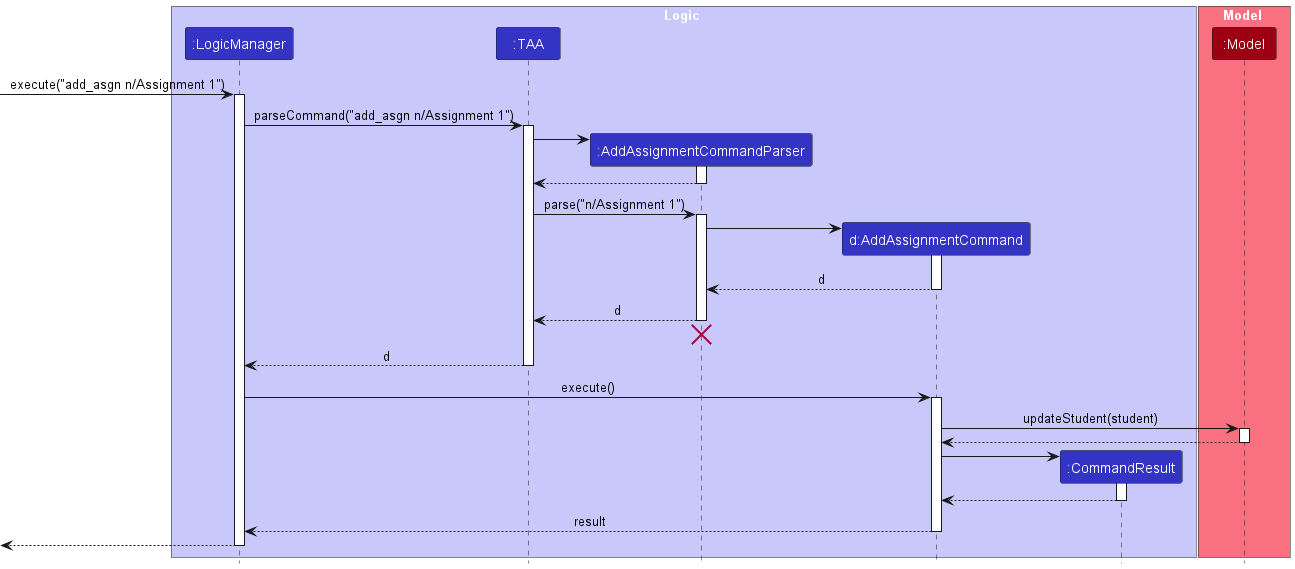

The diagram above was rendered by PlantUML. Its source (embedded in the PNG):
@startuml
!include style.puml
box Logic LOGIC_COLOR_T1
participant ":LogicManager" as LogicManager LOGIC_COLOR
participant ":TAA" as TAA LOGIC_COLOR
participant ":AddAssignmentCommandParser" as AddAssignmentCommandParser LOGIC_COLOR
participant "d:AddAssignmentCommand" as AddAssignmentCommand LOGIC_COLOR
participant ":CommandResult" as CommandResult LOGIC_COLOR
end box

box Model MODEL_COLOR_T1
participant ":Model" as Model MODEL_COLOR
end box

[-> LogicManager : execute("add_asgn n/Assignment 1")
activate LogicManager

LogicManager -> TAA : parseCommand("add_asgn n/Assignment 1")
activate TAA

create AddAssignmentCommandParser
TAA -> AddAssignmentCommandParser
activate AddAssignmentCommandParser

AddAssignmentCommandParser --> TAA
deactivate AddAssignmentCommandParser

TAA -> AddAssignmentCommandParser : parse("n/Assignment 1")
activate AddAssignmentCommandParser

create AddAssignmentCommand
AddAssignmentCommandParser -> AddAssignmentCommand
activate AddAssignmentCommand

AddAssignmentCommand --> AddAssignmentCommandParser : d
deactivate AddAssignmentCommand

AddAssignmentCommandParser --> TAA : d
deactivate AddAssignmentCommandParser
'Hidden arrow to position the destroy marker below the end of the activation bar.
AddAssignmentCommandParser -[hidden]-> TAA
destroy AddAssignmentCommandParser

TAA --> LogicManager : d
deactivate TAA

LogicManager -> AddAssignmentCommand : execute()
activate AddAssignmentCommand

AddAssignmentCommand -> Model : updateStudent(student)
activate Model

Model --> AddAssignmentCommand
deactivate Model

create CommandResult
AddAssignmentCommand -> CommandResult
activate CommandResult

CommandResult --> AddAssignmentCommand
deactivate CommandResult

AddAssignmentCommand --> LogicManager : result
deactivate AddAssignmentCommand

[<--LogicManager
deactivate LogicManager
@enduml